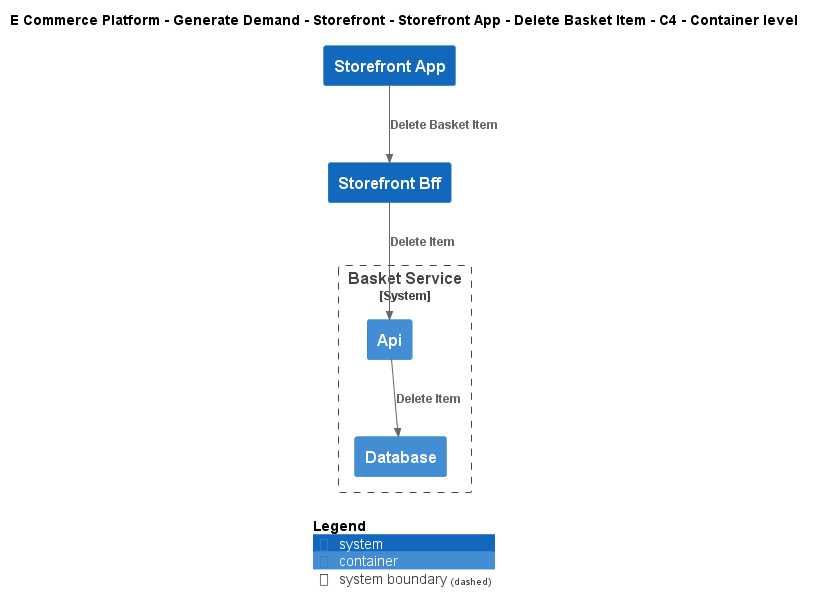

The diagram above was rendered by PlantUML. Its source (embedded in the PNG):
@startuml
!include ..\..\..\..\..\..\..\.c4s\C4_Container.puml

AddElementTag("c4interflow:lifecycle:new", $bgColor=green, $fontColor=#ffffff, $borderColor=green, $shadowing="False")
AddElementTag("c4interflow:lifecycle:changed", $bgColor=orange, $fontColor=#ffffff, $borderColor=orange, $shadowing="False")
AddElementTag("c4interflow:lifecycle:removed", $bgColor=red, $fontColor=#ffffff, $borderColor=red, $shadowing="False")

AddRelTag("c4interflow:lifecycle:new", $textColor=green, $lineColor=green)
AddRelTag("c4interflow:lifecycle:changed", $textColor=orange, $lineColor=orange)
AddRelTag("c4interflow:lifecycle:removed", $textColor=red, $lineColor=red)

SHOW_PERSON_PORTRAIT()
LAYOUT_TOP_DOWN()

skinparam linetype polyline

title E Commerce Platform - Generate Demand - Storefront - Storefront App - Delete Basket Item - C4 - Container level

System(ECommercePlatform.GenerateDemand.Storefront.SoftwareSystems.StorefrontApp, "Storefront App", "")
System(ECommercePlatform.GenerateDemand.Storefront.SoftwareSystems.StorefrontBff, "Storefront Bff", "")

System_Boundary(ECommercePlatform.GenerateDemand.Basket.SoftwareSystems.BasketService, "Basket Service") {
    Container(ECommercePlatform.GenerateDemand.Basket.SoftwareSystems.BasketService.Containers.Api, "Api", "", "")
    Container(ECommercePlatform.GenerateDemand.Basket.SoftwareSystems.BasketService.Containers.Database, "Database", "", "")
}

Rel(ECommercePlatform.GenerateDemand.Storefront.SoftwareSystems.StorefrontApp, ECommercePlatform.GenerateDemand.Storefront.SoftwareSystems.StorefrontBff, "Delete Basket Item")
Rel(ECommercePlatform.GenerateDemand.Storefront.SoftwareSystems.StorefrontBff, ECommercePlatform.GenerateDemand.Basket.SoftwareSystems.BasketService.Containers.Api, "Delete Item")
Rel(ECommercePlatform.GenerateDemand.Basket.SoftwareSystems.BasketService.Containers.Api, ECommercePlatform.GenerateDemand.Basket.SoftwareSystems.BasketService.Containers.Database, "Delete Item")


SHOW_LEGEND()
@enduml